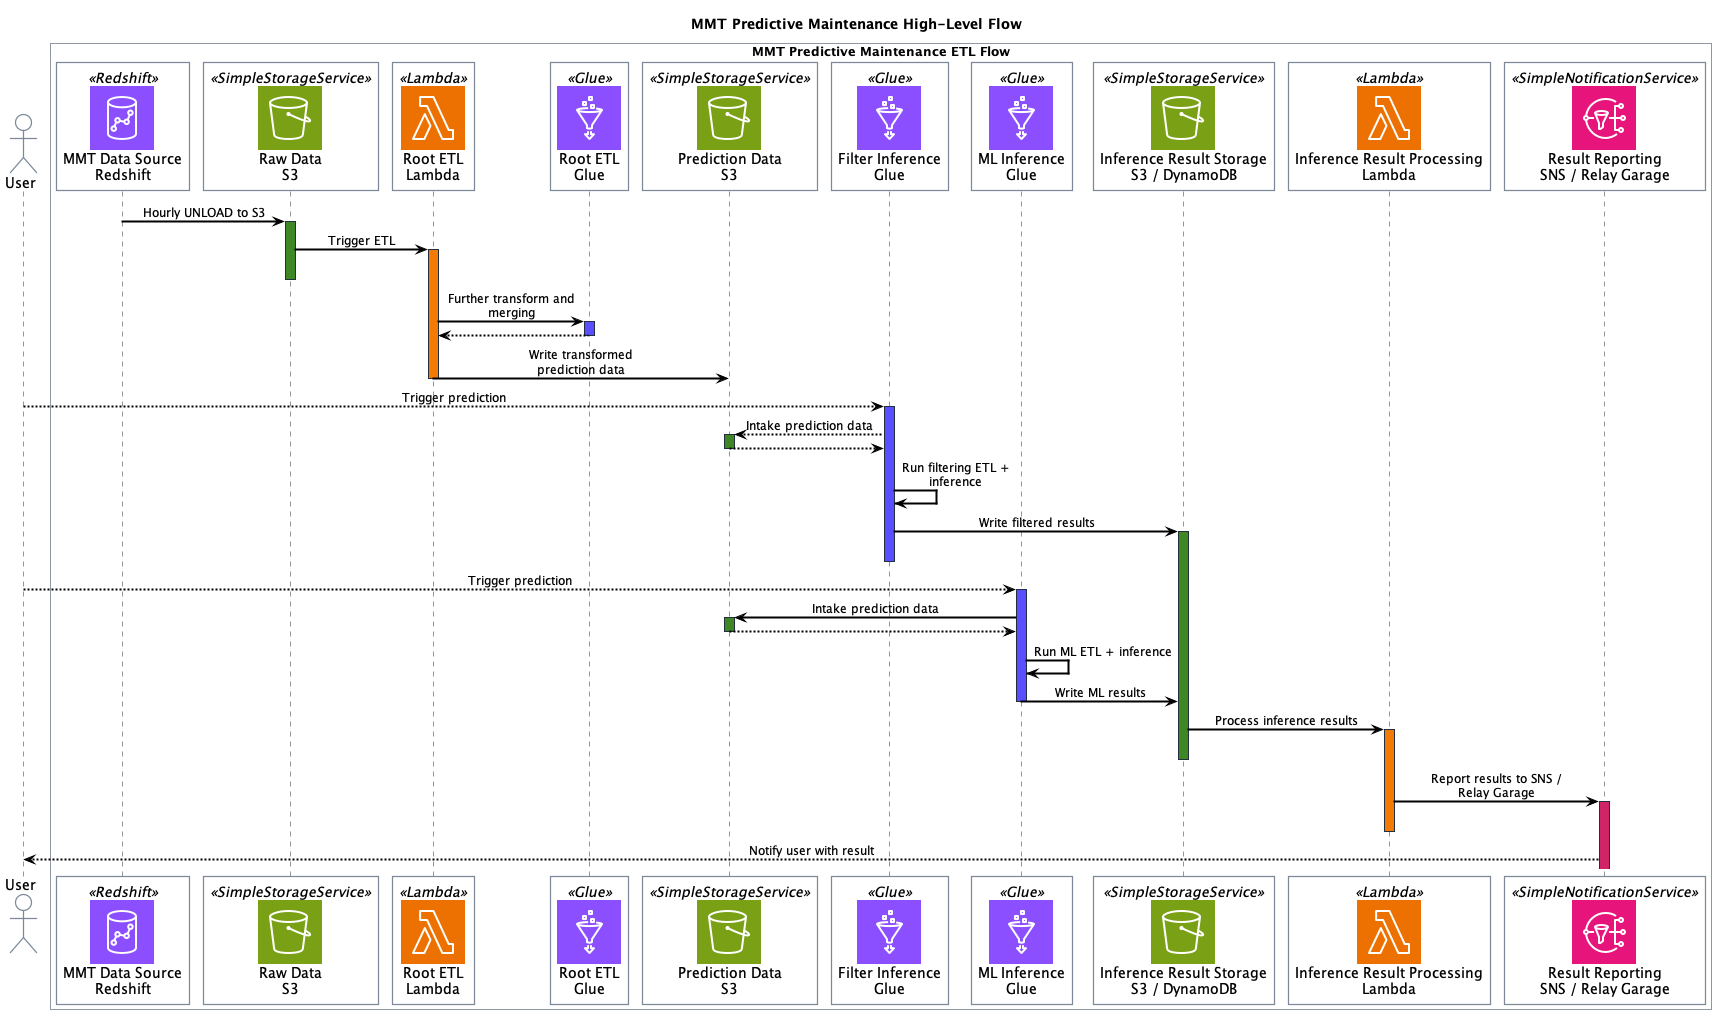

The diagram above was rendered by PlantUML. Its source (embedded in the PNG):
@startuml mmt-predictive-maintenance-highlevel-flow
' SPDX-License-Identifier: MIT (See https://github.com/awslabs/aws-icons-for-plantuml/blob/master/LICENSE)
' AWS Icons v18.0-compatible version using local includes

!define AWSPuml https://raw.githubusercontent.com/awslabs/aws-icons-for-plantuml/v18.0/dist
!include AWSPuml/AWSCommon.puml
!include AWSPuml/Storage/SimpleStorageService.puml
!include AWSPuml/Compute/Lambda.puml
!include AWSPuml/Analytics/Glue.puml
!include AWSPuml/Analytics/Redshift.puml
!include AWSPuml/Database/DynamoDB.puml
!include AWSPuml/ApplicationIntegration/SimpleNotificationService.puml

!define GREEN #3F8624
!define YELLOW #D86613
!define RED #E3242B
!define PINK #CF2465
!define PURPLE #5A4FFF
!define ORANGE #f37b05

skinparam participant {
    BackgroundColor AWS_BG_COLOR
    BorderColor AWS_BORDER_COLOR
}
skinparam sequence {
    ArrowThickness 2
    LifeLineBorderColor AWS_COLOR
    LifeLineBackgroundColor AWS_BORDER_COLOR
    BoxBorderColor AWS_COLOR
}

title MMT Predictive Maintenance High-Level Flow

actor User as user

box MMT Predictive Maintenance ETL Flow
participant "$RedshiftIMG()\nMMT Data Source\nRedshift" as redshift <<Redshift>>
participant "$SimpleStorageServiceIMG()\nRaw Data\nS3" as s3_raw <<SimpleStorageService>>
participant "$LambdaIMG()\nRoot ETL\nLambda" as lambda_etl <<Lambda>>
participant "$GlueIMG()\nRoot ETL\nGlue" as glue_etl <<Glue>>
participant "$SimpleStorageServiceIMG()\nPrediction Data\nS3" as s3_pred <<SimpleStorageService>>
participant "$GlueIMG()\nFilter Inference\nGlue" as glue_filter <<Glue>>
participant "$GlueIMG()\nML Inference\nGlue" as glue_ml <<Glue>>
participant "$SimpleStorageServiceIMG()\nInference Result Storage\nS3 / DynamoDB" as result_store <<SimpleStorageService>>
participant "$LambdaIMG()\nInference Result Processing\nLambda" as lambda_results <<Lambda>>
participant "$SimpleNotificationServiceIMG()\nResult Reporting\nSNS / Relay Garage" as sns <<SimpleNotificationService>>
endbox

redshift -> s3_raw++ GREEN: Hourly UNLOAD to S3
s3_raw -> lambda_etl++ ORANGE: Trigger ETL
deactivate s3_raw
lambda_etl-> glue_etl++ PURPLE: Further transform and merging
return
lambda_etl -> s3_pred GREEN: Write transformed prediction data
deactivate lambda_etl

user --> glue_filter++ PURPLE: Trigger prediction
glue_filter --> s3_pred++ GREEN: Intake prediction data
return
glue_filter -> glue_filter: Run filtering ETL + inference
glue_filter -> result_store++ GREEN: Write filtered results
deactivate glue_filter

user --> glue_ml++ PURPLE: Trigger prediction
glue_ml -> s3_pred++ GREEN: Intake prediction data
return
glue_ml -> glue_ml: Run ML ETL + inference
glue_ml -> result_store GREEN: Write ML results
deactivate glue_ml

result_store -> lambda_results++ ORANGE: Process inference results
deactivate result_store
lambda_results -> sns++ PINK: Report results to SNS / Relay Garage
deactivate lambda_results

user <-- sns: Notify user with result

@enduml